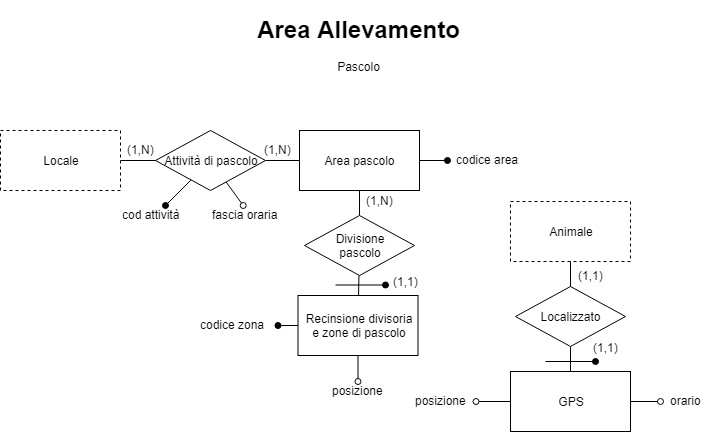

The diagram above was exported from draw.io. Its source (the exported page's mxGraphModel, read from the mxfile embedded in the PNG):
<mxGraphModel dx="1026" dy="636" grid="1" gridSize="10" guides="1" tooltips="1" connect="1" arrows="1" fold="1" page="1" pageScale="1" pageWidth="1169" pageHeight="827" math="0" shadow="0">
  <root>
    <mxCell id="0" />
    <mxCell id="1" parent="0" />
    <mxCell id="IQopEtTRo2Y-h0DR0Wlw-1" value="&lt;h1&gt;Area Allevamento&lt;/h1&gt;&lt;div&gt;Pascolo&lt;/div&gt;" style="text;html=1;strokeColor=none;fillColor=none;spacing=5;spacingTop=-20;whiteSpace=wrap;overflow=hidden;rounded=0;align=center;" parent="1" vertex="1">
      <mxGeometry x="472.5" y="10" width="220" height="120" as="geometry" />
    </mxCell>
    <mxCell id="IQopEtTRo2Y-h0DR0Wlw-4" value="" style="rounded=1;orthogonalLoop=1;jettySize=auto;html=1;endArrow=none;endFill=0;" parent="1" source="IQopEtTRo2Y-h0DR0Wlw-5" target="IQopEtTRo2Y-h0DR0Wlw-3" edge="1">
      <mxGeometry relative="1" as="geometry" />
    </mxCell>
    <mxCell id="IQopEtTRo2Y-h0DR0Wlw-2" value="Animale" style="rounded=0;whiteSpace=wrap;html=1;align=center;dashed=1;" parent="1" vertex="1">
      <mxGeometry x="735" y="201" width="120" height="60" as="geometry" />
    </mxCell>
    <mxCell id="IQopEtTRo2Y-h0DR0Wlw-10" style="edgeStyle=none;rounded=1;orthogonalLoop=1;jettySize=auto;html=1;endArrow=oval;endFill=0;" parent="1" source="IQopEtTRo2Y-h0DR0Wlw-3" target="IQopEtTRo2Y-h0DR0Wlw-9" edge="1">
      <mxGeometry relative="1" as="geometry" />
    </mxCell>
    <mxCell id="u1wKJtiw4ULoAqUeRbwn-8" style="edgeStyle=none;rounded=0;orthogonalLoop=1;jettySize=auto;html=1;endArrow=oval;endFill=0;" parent="1" source="IQopEtTRo2Y-h0DR0Wlw-3" target="u1wKJtiw4ULoAqUeRbwn-9" edge="1">
      <mxGeometry relative="1" as="geometry">
        <mxPoint x="890" y="420" as="targetPoint" />
      </mxGeometry>
    </mxCell>
    <mxCell id="IQopEtTRo2Y-h0DR0Wlw-3" value="GPS&lt;br&gt;" style="rounded=0;whiteSpace=wrap;html=1;align=center;" parent="1" vertex="1">
      <mxGeometry x="735" y="371" width="120" height="60" as="geometry" />
    </mxCell>
    <mxCell id="IQopEtTRo2Y-h0DR0Wlw-5" value="Localizzato" style="rhombus;whiteSpace=wrap;html=1;align=center;" parent="1" vertex="1">
      <mxGeometry x="740" y="286" width="110" height="60" as="geometry" />
    </mxCell>
    <mxCell id="IQopEtTRo2Y-h0DR0Wlw-6" value="" style="rounded=1;orthogonalLoop=1;jettySize=auto;html=1;endArrow=none;endFill=0;" parent="1" source="IQopEtTRo2Y-h0DR0Wlw-2" target="IQopEtTRo2Y-h0DR0Wlw-5" edge="1">
      <mxGeometry relative="1" as="geometry">
        <mxPoint x="795" y="261" as="sourcePoint" />
        <mxPoint x="795" y="341" as="targetPoint" />
      </mxGeometry>
    </mxCell>
    <mxCell id="IQopEtTRo2Y-h0DR0Wlw-9" value="orario&lt;br&gt;" style="text;html=1;resizable=0;points=[];autosize=1;align=center;verticalAlign=top;spacingTop=-4;" parent="1" vertex="1">
      <mxGeometry x="885" y="391" width="50" height="20" as="geometry" />
    </mxCell>
    <mxCell id="IQopEtTRo2Y-h0DR0Wlw-11" value="" style="endArrow=oval;html=1;endFill=1;" parent="1" edge="1">
      <mxGeometry width="50" height="50" relative="1" as="geometry">
        <mxPoint x="770" y="361" as="sourcePoint" />
        <mxPoint x="820" y="361" as="targetPoint" />
      </mxGeometry>
    </mxCell>
    <mxCell id="IQopEtTRo2Y-h0DR0Wlw-36" style="edgeStyle=none;rounded=1;orthogonalLoop=1;jettySize=auto;html=1;endArrow=none;endFill=0;" parent="1" source="IQopEtTRo2Y-h0DR0Wlw-37" target="IQopEtTRo2Y-h0DR0Wlw-23" edge="1">
      <mxGeometry relative="1" as="geometry" />
    </mxCell>
    <mxCell id="IQopEtTRo2Y-h0DR0Wlw-12" value="Locale" style="rounded=0;whiteSpace=wrap;html=1;align=center;dashed=1;" parent="1" vertex="1">
      <mxGeometry x="225" y="130" width="120" height="60" as="geometry" />
    </mxCell>
    <mxCell id="IQopEtTRo2Y-h0DR0Wlw-33" style="edgeStyle=none;rounded=1;orthogonalLoop=1;jettySize=auto;html=1;endArrow=none;endFill=0;" parent="1" source="IQopEtTRo2Y-h0DR0Wlw-34" target="IQopEtTRo2Y-h0DR0Wlw-24" edge="1">
      <mxGeometry relative="1" as="geometry" />
    </mxCell>
    <mxCell id="IQopEtTRo2Y-h0DR0Wlw-40" style="edgeStyle=none;rounded=1;orthogonalLoop=1;jettySize=auto;html=1;endArrow=oval;endFill=1;" parent="1" source="IQopEtTRo2Y-h0DR0Wlw-23" target="IQopEtTRo2Y-h0DR0Wlw-41" edge="1">
      <mxGeometry relative="1" as="geometry">
        <mxPoint x="740" y="160" as="targetPoint" />
      </mxGeometry>
    </mxCell>
    <mxCell id="IQopEtTRo2Y-h0DR0Wlw-23" value="Area pascolo" style="rounded=0;whiteSpace=wrap;html=1;align=center;" parent="1" vertex="1">
      <mxGeometry x="524" y="130" width="120" height="60" as="geometry" />
    </mxCell>
    <mxCell id="u1wKJtiw4ULoAqUeRbwn-4" style="edgeStyle=none;rounded=0;orthogonalLoop=1;jettySize=auto;html=1;endArrow=oval;endFill=1;" parent="1" source="IQopEtTRo2Y-h0DR0Wlw-24" target="u1wKJtiw4ULoAqUeRbwn-5" edge="1">
      <mxGeometry relative="1" as="geometry">
        <mxPoint x="500" y="325" as="targetPoint" />
      </mxGeometry>
    </mxCell>
    <mxCell id="u1wKJtiw4ULoAqUeRbwn-10" style="edgeStyle=none;rounded=0;orthogonalLoop=1;jettySize=auto;html=1;endArrow=oval;endFill=0;" parent="1" source="IQopEtTRo2Y-h0DR0Wlw-24" target="u1wKJtiw4ULoAqUeRbwn-11" edge="1">
      <mxGeometry relative="1" as="geometry">
        <mxPoint x="582.5" y="370" as="targetPoint" />
      </mxGeometry>
    </mxCell>
    <mxCell id="IQopEtTRo2Y-h0DR0Wlw-24" value="Recinsione divisoria&lt;br&gt;e zone di pascolo" style="rounded=0;whiteSpace=wrap;html=1;align=center;" parent="1" vertex="1">
      <mxGeometry x="522.5" y="295" width="120" height="60" as="geometry" />
    </mxCell>
    <mxCell id="IQopEtTRo2Y-h0DR0Wlw-34" value="Divisione&lt;br&gt;pascolo&lt;br&gt;" style="rhombus;whiteSpace=wrap;html=1;align=center;" parent="1" vertex="1">
      <mxGeometry x="529" y="215" width="110" height="60" as="geometry" />
    </mxCell>
    <mxCell id="IQopEtTRo2Y-h0DR0Wlw-35" style="edgeStyle=none;rounded=1;orthogonalLoop=1;jettySize=auto;html=1;endArrow=none;endFill=0;" parent="1" source="IQopEtTRo2Y-h0DR0Wlw-23" target="IQopEtTRo2Y-h0DR0Wlw-34" edge="1">
      <mxGeometry relative="1" as="geometry">
        <mxPoint x="653.9545454545455" y="190" as="sourcePoint" />
        <mxPoint x="645.0454545454545" y="295" as="targetPoint" />
      </mxGeometry>
    </mxCell>
    <mxCell id="p68MgJ_4C7iJyyLXDBnz-2" value="" style="rounded=1;orthogonalLoop=1;jettySize=auto;html=1;endArrow=oval;endFill=1;strokeColor=none;" edge="1" parent="1" source="IQopEtTRo2Y-h0DR0Wlw-37">
      <mxGeometry relative="1" as="geometry">
        <mxPoint x="390" y="230" as="targetPoint" />
      </mxGeometry>
    </mxCell>
    <mxCell id="p68MgJ_4C7iJyyLXDBnz-4" style="edgeStyle=none;rounded=1;orthogonalLoop=1;jettySize=auto;html=1;endArrow=oval;endFill=1;" edge="1" parent="1" source="IQopEtTRo2Y-h0DR0Wlw-37" target="p68MgJ_4C7iJyyLXDBnz-6">
      <mxGeometry relative="1" as="geometry">
        <mxPoint x="390" y="210" as="targetPoint" />
      </mxGeometry>
    </mxCell>
    <mxCell id="p68MgJ_4C7iJyyLXDBnz-5" style="edgeStyle=none;rounded=1;orthogonalLoop=1;jettySize=auto;html=1;endArrow=oval;endFill=0;" edge="1" parent="1" source="IQopEtTRo2Y-h0DR0Wlw-37" target="p68MgJ_4C7iJyyLXDBnz-3">
      <mxGeometry relative="1" as="geometry">
        <mxPoint x="480" y="210" as="targetPoint" />
      </mxGeometry>
    </mxCell>
    <mxCell id="IQopEtTRo2Y-h0DR0Wlw-37" value="Attività di pascolo" style="rhombus;whiteSpace=wrap;html=1;align=center;" parent="1" vertex="1">
      <mxGeometry x="380" y="130" width="110" height="60" as="geometry" />
    </mxCell>
    <mxCell id="IQopEtTRo2Y-h0DR0Wlw-38" style="edgeStyle=none;rounded=1;orthogonalLoop=1;jettySize=auto;html=1;endArrow=none;endFill=0;" parent="1" source="IQopEtTRo2Y-h0DR0Wlw-12" target="IQopEtTRo2Y-h0DR0Wlw-37" edge="1">
      <mxGeometry relative="1" as="geometry">
        <mxPoint x="285" y="151" as="sourcePoint" />
        <mxPoint x="302.5" y="151" as="targetPoint" />
      </mxGeometry>
    </mxCell>
    <mxCell id="IQopEtTRo2Y-h0DR0Wlw-41" value="codice area" style="text;html=1;resizable=0;points=[];autosize=1;align=center;verticalAlign=top;spacingTop=-4;" parent="1" vertex="1">
      <mxGeometry x="672" y="150" width="80" height="20" as="geometry" />
    </mxCell>
    <mxCell id="IQopEtTRo2Y-h0DR0Wlw-42" value="(1,1)&lt;br&gt;" style="text;html=1;resizable=0;points=[];autosize=1;align=center;verticalAlign=top;spacingTop=-4;" parent="1" vertex="1">
      <mxGeometry x="795" y="266" width="40" height="20" as="geometry" />
    </mxCell>
    <mxCell id="IQopEtTRo2Y-h0DR0Wlw-43" value="(1,1)" style="text;html=1;resizable=0;points=[];autosize=1;align=center;verticalAlign=top;spacingTop=-4;" parent="1" vertex="1">
      <mxGeometry x="810" y="337.5" width="40" height="20" as="geometry" />
    </mxCell>
    <mxCell id="IQopEtTRo2Y-h0DR0Wlw-49" value="(1,N)&lt;br&gt;" style="text;html=1;resizable=0;points=[];autosize=1;align=center;verticalAlign=top;spacingTop=-4;" parent="1" vertex="1">
      <mxGeometry x="584.5" y="191" width="40" height="20" as="geometry" />
    </mxCell>
    <mxCell id="IQopEtTRo2Y-h0DR0Wlw-50" value="(1,1)&lt;br&gt;" style="text;html=1;resizable=0;points=[];autosize=1;align=center;verticalAlign=top;spacingTop=-4;" parent="1" vertex="1">
      <mxGeometry x="610.5" y="271.5" width="40" height="20" as="geometry" />
    </mxCell>
    <mxCell id="IQopEtTRo2Y-h0DR0Wlw-51" value="(1,N)" style="text;html=1;resizable=0;points=[];autosize=1;align=center;verticalAlign=top;spacingTop=-4;" parent="1" vertex="1">
      <mxGeometry x="482.5" y="140" width="40" height="20" as="geometry" />
    </mxCell>
    <mxCell id="IQopEtTRo2Y-h0DR0Wlw-52" value="(1,N)" style="text;html=1;resizable=0;points=[];autosize=1;align=center;verticalAlign=top;spacingTop=-4;" parent="1" vertex="1">
      <mxGeometry x="345" y="140" width="40" height="20" as="geometry" />
    </mxCell>
    <mxCell id="u1wKJtiw4ULoAqUeRbwn-1" value="" style="endArrow=oval;html=1;endFill=1;" parent="1" edge="1">
      <mxGeometry width="50" height="50" relative="1" as="geometry">
        <mxPoint x="560" y="284.5" as="sourcePoint" />
        <mxPoint x="610" y="284.5" as="targetPoint" />
      </mxGeometry>
    </mxCell>
    <mxCell id="u1wKJtiw4ULoAqUeRbwn-5" value="codice zona" style="text;html=1;resizable=0;points=[];autosize=1;align=left;verticalAlign=top;spacingTop=-4;" parent="1" vertex="1">
      <mxGeometry x="422.5" y="315" width="80" height="20" as="geometry" />
    </mxCell>
    <mxCell id="u1wKJtiw4ULoAqUeRbwn-9" value="posizione" style="text;html=1;resizable=0;points=[];autosize=1;align=center;verticalAlign=top;spacingTop=-4;" parent="1" vertex="1">
      <mxGeometry x="630.5" y="391" width="70" height="20" as="geometry" />
    </mxCell>
    <mxCell id="u1wKJtiw4ULoAqUeRbwn-11" value="posizione" style="text;html=1;resizable=0;points=[];autosize=1;align=center;verticalAlign=top;spacingTop=-4;" parent="1" vertex="1">
      <mxGeometry x="547.5" y="381" width="70" height="20" as="geometry" />
    </mxCell>
    <mxCell id="p68MgJ_4C7iJyyLXDBnz-3" value="fascia oraria&lt;br&gt;" style="text;html=1;resizable=0;points=[];autosize=1;align=left;verticalAlign=top;spacingTop=-4;" vertex="1" parent="1">
      <mxGeometry x="435" y="205" width="80" height="20" as="geometry" />
    </mxCell>
    <mxCell id="p68MgJ_4C7iJyyLXDBnz-6" value="cod attività" style="text;html=1;resizable=0;points=[];autosize=1;align=left;verticalAlign=top;spacingTop=-4;" vertex="1" parent="1">
      <mxGeometry x="345" y="205" width="70" height="20" as="geometry" />
    </mxCell>
  </root>
</mxGraphModel>